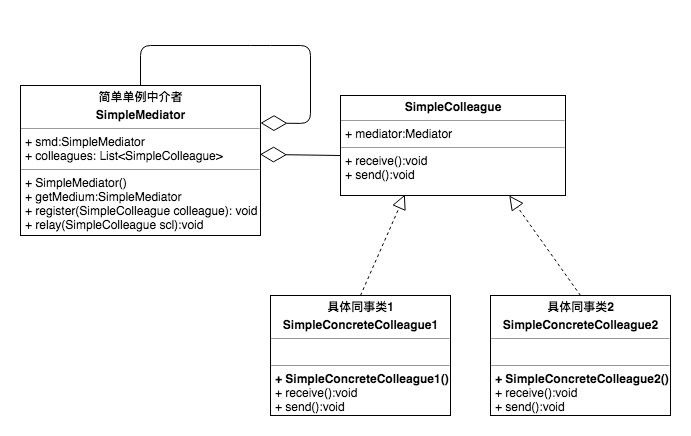

The diagram above was exported from draw.io. Its source (the exported page's mxGraphModel, read from the mxfile embedded in the PNG):
<mxGraphModel dx="1251" dy="569" grid="1" gridSize="10" guides="1" tooltips="1" connect="1" arrows="1" fold="1" page="1" pageScale="1" pageWidth="827" pageHeight="1169" math="0" shadow="0">
  <root>
    <mxCell id="0" />
    <mxCell id="1" parent="0" />
    <mxCell id="id2hql05d0-n65jtmBC3-2" value="&lt;p style=&quot;margin: 0px ; margin-top: 4px ; text-align: center&quot;&gt;&lt;b&gt;简单单例中介者&lt;/b&gt;&lt;/p&gt;&lt;p style=&quot;margin: 0px ; margin-top: 4px ; text-align: center&quot;&gt;&lt;b&gt;SimpleMediator&lt;/b&gt;&lt;br&gt;&lt;/p&gt;&lt;hr size=&quot;1&quot;&gt;&lt;p style=&quot;margin: 0px ; margin-left: 4px&quot;&gt;+ smd:SimpleMediator&lt;/p&gt;&lt;p style=&quot;margin: 0px ; margin-left: 4px&quot;&gt;+ colleagues: List&amp;lt;SimpleColleague&amp;gt;&lt;/p&gt;&lt;hr size=&quot;1&quot;&gt;&lt;p style=&quot;margin: 0px 0px 0px 4px&quot;&gt;+ SimpleMediator()&lt;/p&gt;&lt;p style=&quot;margin: 0px 0px 0px 4px&quot;&gt;+ getMedium:SimpleMediator&lt;/p&gt;&lt;p style=&quot;margin: 0px 0px 0px 4px&quot;&gt;+ register(SimpleColleague colleague): void&lt;/p&gt;&lt;p style=&quot;margin: 0px 0px 0px 4px&quot;&gt;+ relay(SimpleColleague&amp;nbsp;scl):void&lt;/p&gt;" style="verticalAlign=top;align=left;overflow=fill;fontSize=12;fontFamily=Helvetica;html=1;" vertex="1" parent="1">
      <mxGeometry x="120" y="90" width="240" height="150" as="geometry" />
    </mxCell>
    <mxCell id="id2hql05d0-n65jtmBC3-3" value="&lt;p style=&quot;margin: 0px ; margin-top: 4px ; text-align: center&quot;&gt;&lt;b&gt;SimpleColleague&lt;/b&gt;&lt;br&gt;&lt;/p&gt;&lt;hr size=&quot;1&quot;&gt;&lt;p style=&quot;margin: 0px ; margin-left: 4px&quot;&gt;+ mediator:Mediator&lt;/p&gt;&lt;hr size=&quot;1&quot;&gt;&lt;p style=&quot;margin: 0px 0px 0px 4px&quot;&gt;&lt;span&gt;+ receive():void&lt;/span&gt;&lt;br&gt;&lt;/p&gt;&lt;p style=&quot;margin: 0px 0px 0px 4px&quot;&gt;+ send():void&lt;br&gt;&lt;/p&gt;" style="verticalAlign=top;align=left;overflow=fill;fontSize=12;fontFamily=Helvetica;html=1;" vertex="1" parent="1">
      <mxGeometry x="440" y="100" width="225" height="100" as="geometry" />
    </mxCell>
    <mxCell id="id2hql05d0-n65jtmBC3-4" value="&lt;p style=&quot;margin: 0px ; margin-top: 4px ; text-align: center&quot;&gt;&lt;b&gt;具体同事类1&lt;/b&gt;&lt;/p&gt;&lt;p style=&quot;margin: 0px ; margin-top: 4px ; text-align: center&quot;&gt;&lt;b&gt;SimpleConcreteColleague1&lt;/b&gt;&lt;br&gt;&lt;/p&gt;&lt;hr size=&quot;1&quot;&gt;&lt;p style=&quot;margin: 0px ; margin-left: 4px&quot;&gt;&lt;br&gt;&lt;/p&gt;&lt;hr size=&quot;1&quot;&gt;&lt;p style=&quot;margin: 0px 0px 0px 4px&quot;&gt;&lt;b style=&quot;text-align: center&quot;&gt;+ SimpleConcreteColleague1()&lt;/b&gt;&lt;br&gt;&lt;/p&gt;&lt;p style=&quot;margin: 0px 0px 0px 4px&quot;&gt;+ receive():void&lt;/p&gt;&lt;p style=&quot;margin: 0px 0px 0px 4px&quot;&gt;+ send():void&lt;/p&gt;" style="verticalAlign=top;align=left;overflow=fill;fontSize=12;fontFamily=Helvetica;html=1;" vertex="1" parent="1">
      <mxGeometry x="370" y="300" width="180" height="120" as="geometry" />
    </mxCell>
    <mxCell id="id2hql05d0-n65jtmBC3-5" value="&lt;p style=&quot;margin: 0px ; margin-top: 4px ; text-align: center&quot;&gt;&lt;b&gt;具体同事类2&lt;/b&gt;&lt;/p&gt;&lt;p style=&quot;margin: 0px ; margin-top: 4px ; text-align: center&quot;&gt;&lt;b&gt;SimpleConcreteColleague2&lt;/b&gt;&lt;br&gt;&lt;/p&gt;&lt;hr size=&quot;1&quot;&gt;&lt;p style=&quot;margin: 0px ; margin-left: 4px&quot;&gt;&lt;br&gt;&lt;/p&gt;&lt;hr size=&quot;1&quot;&gt;&lt;p style=&quot;margin: 0px 0px 0px 4px&quot;&gt;&lt;b style=&quot;text-align: center&quot;&gt;+ SimpleConcreteColleague2()&lt;/b&gt;&lt;br&gt;&lt;/p&gt;&lt;p style=&quot;margin: 0px 0px 0px 4px&quot;&gt;+ receive():void&lt;/p&gt;&lt;p style=&quot;margin: 0px 0px 0px 4px&quot;&gt;+ send():void&lt;/p&gt;" style="verticalAlign=top;align=left;overflow=fill;fontSize=12;fontFamily=Helvetica;html=1;" vertex="1" parent="1">
      <mxGeometry x="590" y="300" width="180" height="120" as="geometry" />
    </mxCell>
    <mxCell id="id2hql05d0-n65jtmBC3-10" value="" style="endArrow=diamondThin;endFill=0;endSize=24;html=1;entryX=0.998;entryY=0.459;entryDx=0;entryDy=0;entryPerimeter=0;" edge="1" parent="1" target="id2hql05d0-n65jtmBC3-2">
      <mxGeometry width="160" relative="1" as="geometry">
        <mxPoint x="440" y="160" as="sourcePoint" />
        <mxPoint x="340" y="280" as="targetPoint" />
      </mxGeometry>
    </mxCell>
    <mxCell id="id2hql05d0-n65jtmBC3-11" value="" style="endArrow=block;dashed=1;endFill=0;endSize=12;html=1;exitX=0.5;exitY=0;exitDx=0;exitDy=0;entryX=0.286;entryY=0.992;entryDx=0;entryDy=0;entryPerimeter=0;" edge="1" parent="1" source="id2hql05d0-n65jtmBC3-4" target="id2hql05d0-n65jtmBC3-3">
      <mxGeometry width="160" relative="1" as="geometry">
        <mxPoint x="440" y="260" as="sourcePoint" />
        <mxPoint x="600" y="260" as="targetPoint" />
      </mxGeometry>
    </mxCell>
    <mxCell id="id2hql05d0-n65jtmBC3-12" value="" style="endArrow=block;dashed=1;endFill=0;endSize=12;html=1;exitX=0.5;exitY=0;exitDx=0;exitDy=0;entryX=0.75;entryY=1;entryDx=0;entryDy=0;" edge="1" parent="1" source="id2hql05d0-n65jtmBC3-5" target="id2hql05d0-n65jtmBC3-3">
      <mxGeometry width="160" relative="1" as="geometry">
        <mxPoint x="470" y="310" as="sourcePoint" />
        <mxPoint x="514.3499999999999" y="218.96000000000004" as="targetPoint" />
      </mxGeometry>
    </mxCell>
    <mxCell id="id2hql05d0-n65jtmBC3-13" value="" style="endArrow=diamondThin;endFill=0;endSize=24;html=1;exitX=0.5;exitY=0;exitDx=0;exitDy=0;entryX=1;entryY=0.25;entryDx=0;entryDy=0;" edge="1" parent="1" source="id2hql05d0-n65jtmBC3-2" target="id2hql05d0-n65jtmBC3-2">
      <mxGeometry width="160" relative="1" as="geometry">
        <mxPoint x="250" y="30" as="sourcePoint" />
        <mxPoint x="410" y="130" as="targetPoint" />
        <Array as="points">
          <mxPoint x="240" y="50" />
          <mxPoint x="360" y="50" />
          <mxPoint x="410" y="50" />
          <mxPoint x="410" y="128" />
        </Array>
      </mxGeometry>
    </mxCell>
  </root>
</mxGraphModel>